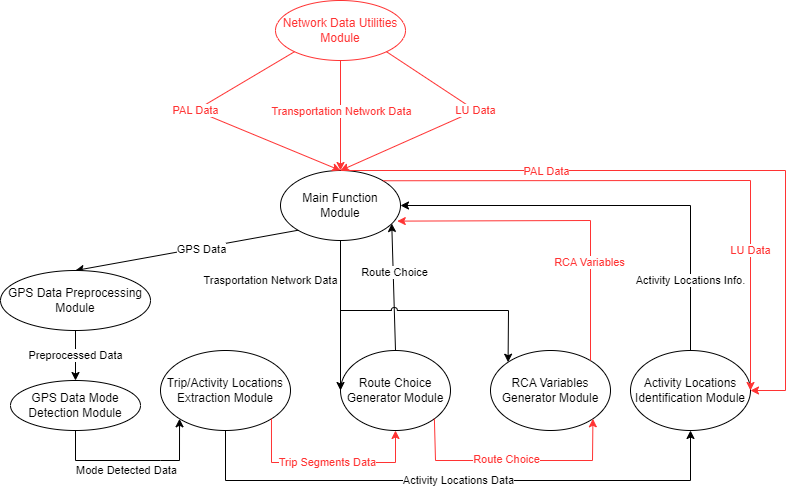

The diagram above was exported from draw.io. Its source (the exported page's mxGraphModel, read from the mxfile embedded in the PNG):
<mxGraphModel dx="1050" dy="563" grid="1" gridSize="10" guides="1" tooltips="1" connect="1" arrows="1" fold="1" page="1" pageScale="1" pageWidth="827" pageHeight="1169" math="0" shadow="0">
  <root>
    <mxCell id="0" />
    <mxCell id="1" parent="0" />
    <mxCell id="WPpssYw41m0NeNM7OryQ-1" value="Main Function Module" style="ellipse;whiteSpace=wrap;html=1;" parent="1" vertex="1">
      <mxGeometry x="295" y="180" width="120" height="70" as="geometry" />
    </mxCell>
    <mxCell id="WPpssYw41m0NeNM7OryQ-2" value="GPS Data Mode Detection Module" style="ellipse;whiteSpace=wrap;html=1;" parent="1" vertex="1">
      <mxGeometry x="25" y="390" width="130" height="50" as="geometry" />
    </mxCell>
    <mxCell id="WPpssYw41m0NeNM7OryQ-3" value="Trip/Activity Locations Extraction Module" style="ellipse;whiteSpace=wrap;html=1;" parent="1" vertex="1">
      <mxGeometry x="175" y="360" width="130" height="80" as="geometry" />
    </mxCell>
    <mxCell id="WPpssYw41m0NeNM7OryQ-4" value="Route Choice Generator Module" style="ellipse;whiteSpace=wrap;html=1;" parent="1" vertex="1">
      <mxGeometry x="355" y="360" width="110" height="80" as="geometry" />
    </mxCell>
    <mxCell id="WPpssYw41m0NeNM7OryQ-5" value="RCA Variables Generator Module" style="ellipse;whiteSpace=wrap;html=1;" parent="1" vertex="1">
      <mxGeometry x="505" y="360" width="120" height="80" as="geometry" />
    </mxCell>
    <mxCell id="WPpssYw41m0NeNM7OryQ-6" value="Activity Locations Identification Module" style="ellipse;whiteSpace=wrap;html=1;" parent="1" vertex="1">
      <mxGeometry x="645" y="360" width="120" height="80" as="geometry" />
    </mxCell>
    <mxCell id="WPpssYw41m0NeNM7OryQ-7" value="" style="endArrow=classic;html=1;rounded=0;entryX=0.5;entryY=0;entryDx=0;entryDy=0;exitX=0;exitY=1;exitDx=0;exitDy=0;" parent="1" source="WPpssYw41m0NeNM7OryQ-1" target="TrtVkHpc7lYVn2ZAfryO-1" edge="1">
      <mxGeometry width="50" height="50" relative="1" as="geometry">
        <mxPoint x="355" y="320" as="sourcePoint" />
        <mxPoint x="405" y="270" as="targetPoint" />
      </mxGeometry>
    </mxCell>
    <mxCell id="WPpssYw41m0NeNM7OryQ-8" value="GPS Data" style="edgeLabel;html=1;align=center;verticalAlign=middle;resizable=0;points=[];" parent="WPpssYw41m0NeNM7OryQ-7" vertex="1" connectable="0">
      <mxGeometry x="-0.1285" y="1" relative="1" as="geometry">
        <mxPoint as="offset" />
      </mxGeometry>
    </mxCell>
    <mxCell id="WPpssYw41m0NeNM7OryQ-9" value="" style="endArrow=classic;html=1;rounded=0;entryX=0;entryY=1;entryDx=0;entryDy=0;exitX=0.5;exitY=1;exitDx=0;exitDy=0;" parent="1" source="WPpssYw41m0NeNM7OryQ-2" target="WPpssYw41m0NeNM7OryQ-3" edge="1">
      <mxGeometry width="50" height="50" relative="1" as="geometry">
        <mxPoint x="347.57359312880703" y="459.99873734152914" as="sourcePoint" />
        <mxPoint x="115" y="570.25" as="targetPoint" />
        <Array as="points">
          <mxPoint x="90" y="470" />
          <mxPoint x="175" y="470" />
          <mxPoint x="194" y="470" />
        </Array>
      </mxGeometry>
    </mxCell>
    <mxCell id="WPpssYw41m0NeNM7OryQ-10" value="Mode Detected Data" style="edgeLabel;html=1;align=center;verticalAlign=middle;resizable=0;points=[];" parent="WPpssYw41m0NeNM7OryQ-9" vertex="1" connectable="0">
      <mxGeometry x="-0.1285" y="1" relative="1" as="geometry">
        <mxPoint x="3" y="10" as="offset" />
      </mxGeometry>
    </mxCell>
    <mxCell id="WPpssYw41m0NeNM7OryQ-11" value="Trip Segments Data" style="endArrow=classic;html=1;rounded=0;exitX=1;exitY=1;exitDx=0;exitDy=0;entryX=0.5;entryY=1;entryDx=0;entryDy=0;strokeColor=#FF3333;fontColor=#FF3333;" parent="1" source="WPpssYw41m0NeNM7OryQ-3" target="WPpssYw41m0NeNM7OryQ-4" edge="1">
      <mxGeometry x="0.0031" width="50" height="50" relative="1" as="geometry">
        <mxPoint x="285.9619407771256" y="430.2842712474619" as="sourcePoint" />
        <mxPoint x="382.57359312880726" y="430.2842712474617" as="targetPoint" />
        <Array as="points">
          <mxPoint x="286" y="472" />
          <mxPoint x="335" y="472" />
          <mxPoint x="410" y="472" />
        </Array>
        <mxPoint as="offset" />
      </mxGeometry>
    </mxCell>
    <mxCell id="WPpssYw41m0NeNM7OryQ-12" value="Activity Locations Data" style="endArrow=classic;html=1;rounded=0;exitX=0.5;exitY=1;exitDx=0;exitDy=0;entryX=0.5;entryY=1;entryDx=0;entryDy=0;" parent="1" source="WPpssYw41m0NeNM7OryQ-3" target="WPpssYw41m0NeNM7OryQ-6" edge="1">
      <mxGeometry x="0.0018" width="50" height="50" relative="1" as="geometry">
        <mxPoint x="355" y="320" as="sourcePoint" />
        <mxPoint x="405" y="270" as="targetPoint" />
        <Array as="points">
          <mxPoint x="240" y="490" />
          <mxPoint x="475" y="490" />
          <mxPoint x="705" y="490" />
        </Array>
        <mxPoint as="offset" />
      </mxGeometry>
    </mxCell>
    <mxCell id="WPpssYw41m0NeNM7OryQ-16" value="" style="endArrow=classic;html=1;rounded=0;entryX=0.927;entryY=0.757;entryDx=0;entryDy=0;entryPerimeter=0;exitX=0.5;exitY=0;exitDx=0;exitDy=0;" parent="1" target="WPpssYw41m0NeNM7OryQ-1" edge="1" source="WPpssYw41m0NeNM7OryQ-4">
      <mxGeometry width="50" height="50" relative="1" as="geometry">
        <mxPoint x="410" y="310" as="sourcePoint" />
        <mxPoint x="405" y="270" as="targetPoint" />
      </mxGeometry>
    </mxCell>
    <mxCell id="q0jysYR4iC0IWp-M5CjZ-16" value="Route Choice" style="edgeLabel;html=1;align=center;verticalAlign=middle;resizable=0;points=[];" vertex="1" connectable="0" parent="WPpssYw41m0NeNM7OryQ-16">
      <mxGeometry x="0.2372" y="-1" relative="1" as="geometry">
        <mxPoint as="offset" />
      </mxGeometry>
    </mxCell>
    <mxCell id="WPpssYw41m0NeNM7OryQ-17" value="&lt;font color=&quot;#ff3333&quot;&gt;RCA Variables&lt;/font&gt;" style="endArrow=classic;html=1;rounded=0;entryX=0.973;entryY=0.723;entryDx=0;entryDy=0;entryPerimeter=0;strokeColor=#FF3333;" parent="1" target="WPpssYw41m0NeNM7OryQ-1" edge="1">
      <mxGeometry x="-0.4131" y="1" width="50" height="50" relative="1" as="geometry">
        <mxPoint x="605" y="370" as="sourcePoint" />
        <mxPoint x="605" y="220" as="targetPoint" />
        <Array as="points">
          <mxPoint x="605" y="230" />
        </Array>
        <mxPoint as="offset" />
      </mxGeometry>
    </mxCell>
    <mxCell id="WPpssYw41m0NeNM7OryQ-18" value="Activity Locations Info." style="endArrow=classic;html=1;rounded=0;exitX=0.5;exitY=0;exitDx=0;exitDy=0;entryX=1;entryY=0.5;entryDx=0;entryDy=0;" parent="1" source="WPpssYw41m0NeNM7OryQ-6" target="WPpssYw41m0NeNM7OryQ-1" edge="1">
      <mxGeometry x="-0.6782" width="50" height="50" relative="1" as="geometry">
        <mxPoint x="355" y="320" as="sourcePoint" />
        <mxPoint x="705" y="210" as="targetPoint" />
        <Array as="points">
          <mxPoint x="705" y="215" />
        </Array>
        <mxPoint as="offset" />
      </mxGeometry>
    </mxCell>
    <mxCell id="WPpssYw41m0NeNM7OryQ-19" value="Trasportation Network Data" style="endArrow=classic;html=1;rounded=0;exitX=0.5;exitY=1;exitDx=0;exitDy=0;entryX=0;entryY=0.5;entryDx=0;entryDy=0;" parent="1" source="WPpssYw41m0NeNM7OryQ-1" target="WPpssYw41m0NeNM7OryQ-4" edge="1">
      <mxGeometry x="-0.4667" y="-70" width="50" height="50" relative="1" as="geometry">
        <mxPoint x="355" y="320" as="sourcePoint" />
        <mxPoint x="405" y="270" as="targetPoint" />
        <Array as="points" />
        <mxPoint as="offset" />
      </mxGeometry>
    </mxCell>
    <mxCell id="WPpssYw41m0NeNM7OryQ-20" value="&lt;font color=&quot;#ff3333&quot;&gt;LU Data&lt;/font&gt;" style="endArrow=classic;html=1;rounded=0;exitX=1;exitY=0;exitDx=0;exitDy=0;entryX=1;entryY=0.5;entryDx=0;entryDy=0;strokeColor=#FF3333;" parent="1" source="WPpssYw41m0NeNM7OryQ-1" target="WPpssYw41m0NeNM7OryQ-6" edge="1">
      <mxGeometry x="0.5152" width="50" height="50" relative="1" as="geometry">
        <mxPoint x="355" y="320" as="sourcePoint" />
        <mxPoint x="405" y="270" as="targetPoint" />
        <Array as="points">
          <mxPoint x="765" y="190" />
        </Array>
        <mxPoint as="offset" />
      </mxGeometry>
    </mxCell>
    <mxCell id="TrtVkHpc7lYVn2ZAfryO-1" value="GPS Data Preprocessing Module" style="ellipse;whiteSpace=wrap;html=1;" parent="1" vertex="1">
      <mxGeometry x="15" y="280" width="150" height="60" as="geometry" />
    </mxCell>
    <mxCell id="TrtVkHpc7lYVn2ZAfryO-4" value="Preprocessed Data" style="endArrow=classic;html=1;rounded=0;exitX=0.5;exitY=1;exitDx=0;exitDy=0;entryX=0.5;entryY=0;entryDx=0;entryDy=0;" parent="1" source="TrtVkHpc7lYVn2ZAfryO-1" target="WPpssYw41m0NeNM7OryQ-2" edge="1">
      <mxGeometry width="50" height="50" relative="1" as="geometry">
        <mxPoint x="355" y="360" as="sourcePoint" />
        <mxPoint x="405" y="310" as="targetPoint" />
      </mxGeometry>
    </mxCell>
    <mxCell id="TrtVkHpc7lYVn2ZAfryO-5" value="" style="endArrow=classic;html=1;rounded=0;entryX=0;entryY=0;entryDx=0;entryDy=0;exitX=0.5;exitY=1;exitDx=0;exitDy=0;jumpStyle=arc;" parent="1" source="WPpssYw41m0NeNM7OryQ-1" target="WPpssYw41m0NeNM7OryQ-5" edge="1">
      <mxGeometry width="50" height="50" relative="1" as="geometry">
        <mxPoint x="355" y="360" as="sourcePoint" />
        <mxPoint x="405" y="310" as="targetPoint" />
        <Array as="points">
          <mxPoint x="355" y="320" />
          <mxPoint x="523" y="320" />
        </Array>
      </mxGeometry>
    </mxCell>
    <mxCell id="q0jysYR4iC0IWp-M5CjZ-3" value="&lt;font color=&quot;#ff3333&quot;&gt;Network Data Utilities Module&lt;/font&gt;" style="ellipse;whiteSpace=wrap;html=1;strokeColor=#FF3333;" vertex="1" parent="1">
      <mxGeometry x="290" y="10" width="130" height="60" as="geometry" />
    </mxCell>
    <mxCell id="q0jysYR4iC0IWp-M5CjZ-4" value="" style="endArrow=classic;html=1;rounded=0;exitX=0.5;exitY=1;exitDx=0;exitDy=0;entryX=0.5;entryY=0;entryDx=0;entryDy=0;strokeColor=#FF3333;" edge="1" parent="1" source="q0jysYR4iC0IWp-M5CjZ-3" target="WPpssYw41m0NeNM7OryQ-1">
      <mxGeometry width="50" height="50" relative="1" as="geometry">
        <mxPoint x="390" y="340" as="sourcePoint" />
        <mxPoint x="440" y="290" as="targetPoint" />
      </mxGeometry>
    </mxCell>
    <mxCell id="q0jysYR4iC0IWp-M5CjZ-6" value="&lt;font color=&quot;#ff3333&quot;&gt;Transportation Network Data&lt;/font&gt;" style="edgeLabel;html=1;align=center;verticalAlign=middle;resizable=0;points=[];" vertex="1" connectable="0" parent="q0jysYR4iC0IWp-M5CjZ-4">
      <mxGeometry x="-0.32" relative="1" as="geometry">
        <mxPoint y="13" as="offset" />
      </mxGeometry>
    </mxCell>
    <mxCell id="q0jysYR4iC0IWp-M5CjZ-8" value="" style="endArrow=classic;html=1;rounded=0;exitX=0;exitY=1;exitDx=0;exitDy=0;entryX=0.5;entryY=0;entryDx=0;entryDy=0;strokeColor=#FF3333;" edge="1" parent="1" source="q0jysYR4iC0IWp-M5CjZ-3" target="WPpssYw41m0NeNM7OryQ-1">
      <mxGeometry width="50" height="50" relative="1" as="geometry">
        <mxPoint x="390" y="310" as="sourcePoint" />
        <mxPoint x="440" y="260" as="targetPoint" />
        <Array as="points">
          <mxPoint x="210" y="120" />
        </Array>
      </mxGeometry>
    </mxCell>
    <mxCell id="q0jysYR4iC0IWp-M5CjZ-9" value="&lt;font color=&quot;#ff3333&quot;&gt;PAL Data&lt;/font&gt;" style="edgeLabel;html=1;align=center;verticalAlign=middle;resizable=0;points=[];" vertex="1" connectable="0" parent="q0jysYR4iC0IWp-M5CjZ-8">
      <mxGeometry x="-0.0837" y="-3" relative="1" as="geometry">
        <mxPoint x="-8" y="-7" as="offset" />
      </mxGeometry>
    </mxCell>
    <mxCell id="q0jysYR4iC0IWp-M5CjZ-10" value="&lt;font color=&quot;#ff3333&quot;&gt;LU Data&lt;/font&gt;" style="endArrow=classic;html=1;rounded=0;exitX=1;exitY=1;exitDx=0;exitDy=0;entryX=0.5;entryY=0;entryDx=0;entryDy=0;strokeColor=#FF3333;" edge="1" parent="1" source="q0jysYR4iC0IWp-M5CjZ-3" target="WPpssYw41m0NeNM7OryQ-1">
      <mxGeometry x="-0.1613" width="50" height="50" relative="1" as="geometry">
        <mxPoint x="390" y="310" as="sourcePoint" />
        <mxPoint x="440" y="260" as="targetPoint" />
        <Array as="points">
          <mxPoint x="490" y="120" />
        </Array>
        <mxPoint as="offset" />
      </mxGeometry>
    </mxCell>
    <mxCell id="q0jysYR4iC0IWp-M5CjZ-13" value="" style="endArrow=classic;html=1;rounded=0;exitX=0.5;exitY=0;exitDx=0;exitDy=0;entryX=1;entryY=0.5;entryDx=0;entryDy=0;strokeColor=#FF3333;" edge="1" parent="1" source="WPpssYw41m0NeNM7OryQ-1" target="WPpssYw41m0NeNM7OryQ-6">
      <mxGeometry width="50" height="50" relative="1" as="geometry">
        <mxPoint x="390" y="310" as="sourcePoint" />
        <mxPoint x="800" y="400" as="targetPoint" />
        <Array as="points">
          <mxPoint x="800" y="180" />
          <mxPoint x="800" y="400" />
        </Array>
      </mxGeometry>
    </mxCell>
    <mxCell id="q0jysYR4iC0IWp-M5CjZ-14" value="&lt;font color=&quot;#ff3333&quot;&gt;PAL Data&lt;/font&gt;" style="edgeLabel;html=1;align=center;verticalAlign=middle;resizable=0;points=[];" vertex="1" connectable="0" parent="q0jysYR4iC0IWp-M5CjZ-13">
      <mxGeometry x="-0.4291" y="3" relative="1" as="geometry">
        <mxPoint x="5" y="3" as="offset" />
      </mxGeometry>
    </mxCell>
    <mxCell id="q0jysYR4iC0IWp-M5CjZ-17" value="" style="endArrow=classic;html=1;rounded=0;exitX=1;exitY=1;exitDx=0;exitDy=0;entryX=1;entryY=1;entryDx=0;entryDy=0;fontColor=#FF3333;strokeColor=#FF3333;" edge="1" parent="1" source="WPpssYw41m0NeNM7OryQ-4" target="WPpssYw41m0NeNM7OryQ-5">
      <mxGeometry width="50" height="50" relative="1" as="geometry">
        <mxPoint x="390" y="310" as="sourcePoint" />
        <mxPoint x="440" y="260" as="targetPoint" />
        <Array as="points">
          <mxPoint x="450" y="470" />
          <mxPoint x="520" y="470" />
          <mxPoint x="607" y="470" />
        </Array>
      </mxGeometry>
    </mxCell>
    <mxCell id="q0jysYR4iC0IWp-M5CjZ-18" value="Route Choice" style="edgeLabel;html=1;align=center;verticalAlign=middle;resizable=0;points=[];fontColor=#FF3333;" vertex="1" connectable="0" parent="q0jysYR4iC0IWp-M5CjZ-17">
      <mxGeometry x="0.1024" y="2" relative="1" as="geometry">
        <mxPoint x="-21" as="offset" />
      </mxGeometry>
    </mxCell>
  </root>
</mxGraphModel>